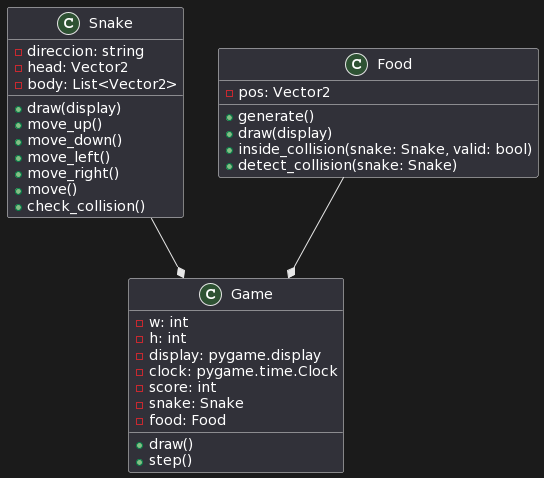

The diagram above was rendered by PlantUML. Its source (embedded in the PNG):
@startuml
class Snake {
    -direccion: string
    -head: Vector2
    -body: List<Vector2>
    +draw(display)
    +move_up()
    +move_down()
    +move_left()
    +move_right()
    +move()
    +check_collision()
}

class Food {
    -pos: Vector2
    +generate()
    +draw(display)
    +inside_collision(snake: Snake, valid: bool)
    +detect_collision(snake: Snake)
}

class Game {
    -w: int
    -h: int
    -display: pygame.display
    -clock: pygame.time.Clock
    -score: int
    -snake: Snake
    -food: Food
    +draw()
    +step()
}



Snake --* Game
Food --* Game
@enduml